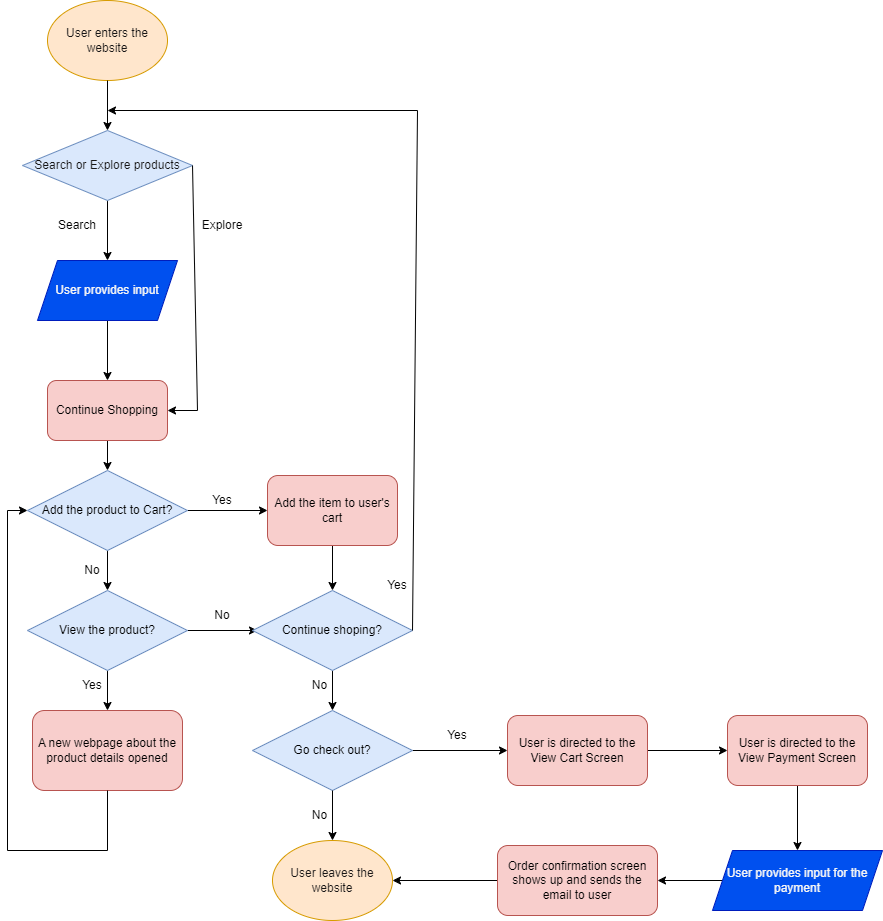

The diagram above was exported from draw.io. Its source (the exported page's mxGraphModel, read from the mxfile embedded in the PNG):
<mxGraphModel dx="917" dy="774" grid="1" gridSize="10" guides="1" tooltips="1" connect="1" arrows="1" fold="1" page="1" pageScale="1" pageWidth="850" pageHeight="1100" math="0" shadow="0">
  <root>
    <mxCell id="0" />
    <mxCell id="1" parent="0" />
    <mxCell id="2" value="User enters the website" style="ellipse;whiteSpace=wrap;html=1;fillColor=#ffe6cc;strokeColor=#d79b00;fontColor=#181616;" parent="1" vertex="1">
      <mxGeometry x="60" y="50" width="120" height="80" as="geometry" />
    </mxCell>
    <mxCell id="5" value="" style="edgeStyle=none;html=1;exitX=0.5;exitY=1;exitDx=0;exitDy=0;fontColor=#171616;" parent="1" source="3" edge="1">
      <mxGeometry relative="1" as="geometry">
        <mxPoint x="120" y="310" as="targetPoint" />
      </mxGeometry>
    </mxCell>
    <mxCell id="3" value="Search or Explore products" style="rhombus;whiteSpace=wrap;html=1;fillColor=#dae8fc;strokeColor=#6c8ebf;fontColor=#171616;" parent="1" vertex="1">
      <mxGeometry x="35" y="180" width="170" height="70" as="geometry" />
    </mxCell>
    <mxCell id="4" value="" style="endArrow=classic;html=1;fontColor=#171616;exitX=0.5;exitY=1;exitDx=0;exitDy=0;" parent="1" source="2" target="3" edge="1">
      <mxGeometry width="50" height="50" relative="1" as="geometry">
        <mxPoint x="180" y="90" as="sourcePoint" />
        <mxPoint x="230" y="40" as="targetPoint" />
      </mxGeometry>
    </mxCell>
    <mxCell id="11" style="edgeStyle=none;html=1;exitX=0.5;exitY=1;exitDx=0;exitDy=0;entryX=0.5;entryY=0;entryDx=0;entryDy=0;fontColor=#eee7e7;" parent="1" target="10" edge="1">
      <mxGeometry relative="1" as="geometry">
        <mxPoint x="120" y="370" as="sourcePoint" />
      </mxGeometry>
    </mxCell>
    <mxCell id="20" style="edgeStyle=none;html=1;exitX=0.5;exitY=1;exitDx=0;exitDy=0;entryX=0.5;entryY=0;entryDx=0;entryDy=0;fontColor=#eee7e7;" parent="1" source="10" target="19" edge="1">
      <mxGeometry relative="1" as="geometry" />
    </mxCell>
    <mxCell id="10" value="Continue Shopping" style="rounded=1;whiteSpace=wrap;html=1;fillColor=#f8cecc;strokeColor=#b85450;fontColor=#000000;" parent="1" vertex="1">
      <mxGeometry x="60" y="430" width="120" height="60" as="geometry" />
    </mxCell>
    <mxCell id="25" style="edgeStyle=none;html=1;exitX=0.5;exitY=1;exitDx=0;exitDy=0;entryX=0.5;entryY=0;entryDx=0;entryDy=0;" parent="1" source="19" target="24" edge="1">
      <mxGeometry relative="1" as="geometry" />
    </mxCell>
    <mxCell id="69" style="edgeStyle=none;html=1;exitX=1;exitY=0.5;exitDx=0;exitDy=0;fontColor=#000000;" parent="1" source="19" target="23" edge="1">
      <mxGeometry relative="1" as="geometry" />
    </mxCell>
    <mxCell id="19" value="Add the product to Cart?" style="rhombus;whiteSpace=wrap;html=1;fillColor=#dae8fc;strokeColor=#6c8ebf;fontColor=#000000;" parent="1" vertex="1">
      <mxGeometry x="40" y="520" width="160" height="80" as="geometry" />
    </mxCell>
    <mxCell id="70" style="edgeStyle=none;html=1;exitX=0.5;exitY=1;exitDx=0;exitDy=0;entryX=0.5;entryY=0;entryDx=0;entryDy=0;fontColor=#000000;" parent="1" source="23" target="29" edge="1">
      <mxGeometry relative="1" as="geometry" />
    </mxCell>
    <mxCell id="23" value="Add the item to user's cart" style="rounded=1;whiteSpace=wrap;html=1;fillColor=#f8cecc;strokeColor=#b85450;fontColor=#000000;" parent="1" vertex="1">
      <mxGeometry x="280" y="525" width="130" height="70" as="geometry" />
    </mxCell>
    <mxCell id="28" style="edgeStyle=none;html=1;exitX=1;exitY=0.5;exitDx=0;exitDy=0;" parent="1" source="24" edge="1">
      <mxGeometry relative="1" as="geometry">
        <mxPoint x="270" y="680" as="targetPoint" />
      </mxGeometry>
    </mxCell>
    <mxCell id="31" style="edgeStyle=none;html=1;exitX=0.5;exitY=1;exitDx=0;exitDy=0;entryX=0.5;entryY=0;entryDx=0;entryDy=0;" parent="1" source="24" target="30" edge="1">
      <mxGeometry relative="1" as="geometry" />
    </mxCell>
    <mxCell id="24" value="View the product?" style="rhombus;whiteSpace=wrap;html=1;fillColor=#dae8fc;strokeColor=#6c8ebf;fontColor=#000000;" parent="1" vertex="1">
      <mxGeometry x="40" y="640" width="160" height="80" as="geometry" />
    </mxCell>
    <mxCell id="26" value="No" style="text;html=1;strokeColor=none;fillColor=none;align=center;verticalAlign=middle;whiteSpace=wrap;rounded=0;" parent="1" vertex="1">
      <mxGeometry x="70" y="600" width="70" height="40" as="geometry" />
    </mxCell>
    <mxCell id="40" style="edgeStyle=none;html=1;exitX=0.5;exitY=1;exitDx=0;exitDy=0;" parent="1" source="29" edge="1">
      <mxGeometry relative="1" as="geometry">
        <mxPoint x="345" y="760" as="targetPoint" />
      </mxGeometry>
    </mxCell>
    <mxCell id="29" value="Continue shoping?" style="rhombus;whiteSpace=wrap;html=1;fillColor=#dae8fc;strokeColor=#6c8ebf;labelBackgroundColor=none;fontColor=#000000;" parent="1" vertex="1">
      <mxGeometry x="265" y="640" width="160" height="80" as="geometry" />
    </mxCell>
    <mxCell id="30" value="A new webpage about the product details opened" style="rounded=1;whiteSpace=wrap;html=1;fillColor=#f8cecc;strokeColor=#b85450;fontColor=#000000;" parent="1" vertex="1">
      <mxGeometry x="45" y="760" width="150" height="80" as="geometry" />
    </mxCell>
    <mxCell id="32" value="Yes" style="text;html=1;strokeColor=none;fillColor=none;align=center;verticalAlign=middle;whiteSpace=wrap;rounded=0;" parent="1" vertex="1">
      <mxGeometry x="75" y="720" width="60" height="30" as="geometry" />
    </mxCell>
    <mxCell id="33" value="No" style="text;html=1;strokeColor=none;fillColor=none;align=center;verticalAlign=middle;whiteSpace=wrap;rounded=0;" parent="1" vertex="1">
      <mxGeometry x="205" y="650" width="60" height="30" as="geometry" />
    </mxCell>
    <mxCell id="35" value="" style="endArrow=none;html=1;exitX=1;exitY=0.5;exitDx=0;exitDy=0;" parent="1" source="29" edge="1">
      <mxGeometry width="50" height="50" relative="1" as="geometry">
        <mxPoint x="400" y="510" as="sourcePoint" />
        <mxPoint x="430" y="160" as="targetPoint" />
      </mxGeometry>
    </mxCell>
    <mxCell id="36" value="" style="endArrow=classic;html=1;" parent="1" edge="1">
      <mxGeometry width="50" height="50" relative="1" as="geometry">
        <mxPoint x="430" y="160" as="sourcePoint" />
        <mxPoint x="120" y="160" as="targetPoint" />
      </mxGeometry>
    </mxCell>
    <mxCell id="37" value="Yes" style="text;html=1;strokeColor=none;fillColor=none;align=center;verticalAlign=middle;whiteSpace=wrap;rounded=0;" parent="1" vertex="1">
      <mxGeometry x="380" y="620" width="60" height="30" as="geometry" />
    </mxCell>
    <mxCell id="38" value="" style="endArrow=none;html=1;entryX=1;entryY=0.5;entryDx=0;entryDy=0;" parent="1" target="3" edge="1">
      <mxGeometry width="50" height="50" relative="1" as="geometry">
        <mxPoint x="210" y="460" as="sourcePoint" />
        <mxPoint x="210" y="220" as="targetPoint" />
      </mxGeometry>
    </mxCell>
    <mxCell id="39" value="" style="endArrow=classic;html=1;entryX=1;entryY=0.5;entryDx=0;entryDy=0;" parent="1" target="10" edge="1">
      <mxGeometry width="50" height="50" relative="1" as="geometry">
        <mxPoint x="210" y="460" as="sourcePoint" />
        <mxPoint x="450" y="460" as="targetPoint" />
      </mxGeometry>
    </mxCell>
    <mxCell id="41" value="User leaves the website" style="ellipse;whiteSpace=wrap;html=1;fillColor=#ffe6cc;strokeColor=#d79b00;fontColor=#181616;" parent="1" vertex="1">
      <mxGeometry x="285" y="890" width="120" height="80" as="geometry" />
    </mxCell>
    <mxCell id="42" value="No" style="text;html=1;strokeColor=none;fillColor=none;align=center;verticalAlign=middle;whiteSpace=wrap;rounded=0;" parent="1" vertex="1">
      <mxGeometry x="305" y="720" width="55" height="30" as="geometry" />
    </mxCell>
    <mxCell id="46" style="edgeStyle=none;html=1;exitX=1;exitY=0.5;exitDx=0;exitDy=0;" parent="1" source="43" edge="1">
      <mxGeometry relative="1" as="geometry">
        <mxPoint x="520" y="800" as="targetPoint" />
      </mxGeometry>
    </mxCell>
    <mxCell id="43" value="Go check out?" style="rhombus;whiteSpace=wrap;html=1;fillColor=#dae8fc;strokeColor=#6c8ebf;labelBackgroundColor=none;fontColor=#000000;" parent="1" vertex="1">
      <mxGeometry x="265" y="760" width="160" height="80" as="geometry" />
    </mxCell>
    <mxCell id="44" value="No" style="text;html=1;strokeColor=none;fillColor=none;align=center;verticalAlign=middle;whiteSpace=wrap;rounded=0;" parent="1" vertex="1">
      <mxGeometry x="305" y="850" width="55" height="30" as="geometry" />
    </mxCell>
    <mxCell id="45" style="edgeStyle=none;html=1;entryX=0.5;entryY=0;entryDx=0;entryDy=0;exitX=0.5;exitY=1;exitDx=0;exitDy=0;" parent="1" source="43" target="41" edge="1">
      <mxGeometry relative="1" as="geometry">
        <mxPoint x="355" y="770" as="targetPoint" />
        <mxPoint x="390" y="730" as="sourcePoint" />
      </mxGeometry>
    </mxCell>
    <mxCell id="47" value="Yes" style="text;html=1;strokeColor=none;fillColor=none;align=center;verticalAlign=middle;whiteSpace=wrap;rounded=0;" parent="1" vertex="1">
      <mxGeometry x="440" y="770" width="60" height="30" as="geometry" />
    </mxCell>
    <mxCell id="55" style="edgeStyle=none;html=1;exitX=1;exitY=0.5;exitDx=0;exitDy=0;entryX=0;entryY=0.5;entryDx=0;entryDy=0;" parent="1" source="48" target="54" edge="1">
      <mxGeometry relative="1" as="geometry" />
    </mxCell>
    <mxCell id="48" value="User is directed to the View Cart Screen" style="rounded=1;whiteSpace=wrap;html=1;fillColor=#f8cecc;strokeColor=#b85450;fontColor=#000000;" parent="1" vertex="1">
      <mxGeometry x="520" y="765" width="140" height="70" as="geometry" />
    </mxCell>
    <mxCell id="50" value="" style="endArrow=none;html=1;entryX=0.5;entryY=1;entryDx=0;entryDy=0;" parent="1" target="30" edge="1">
      <mxGeometry width="50" height="50" relative="1" as="geometry">
        <mxPoint x="120" y="900" as="sourcePoint" />
        <mxPoint x="450" y="730" as="targetPoint" />
      </mxGeometry>
    </mxCell>
    <mxCell id="51" value="" style="endArrow=none;html=1;" parent="1" edge="1">
      <mxGeometry width="50" height="50" relative="1" as="geometry">
        <mxPoint x="20" y="900" as="sourcePoint" />
        <mxPoint x="120" y="900" as="targetPoint" />
      </mxGeometry>
    </mxCell>
    <mxCell id="52" value="" style="endArrow=none;html=1;" parent="1" edge="1">
      <mxGeometry width="50" height="50" relative="1" as="geometry">
        <mxPoint x="20" y="900" as="sourcePoint" />
        <mxPoint x="20" y="560" as="targetPoint" />
      </mxGeometry>
    </mxCell>
    <mxCell id="53" value="" style="endArrow=classic;html=1;entryX=0;entryY=0.5;entryDx=0;entryDy=0;" parent="1" target="19" edge="1">
      <mxGeometry width="50" height="50" relative="1" as="geometry">
        <mxPoint x="20" y="560" as="sourcePoint" />
        <mxPoint x="450" y="730" as="targetPoint" />
      </mxGeometry>
    </mxCell>
    <mxCell id="62" style="edgeStyle=none;html=1;exitX=0.5;exitY=1;exitDx=0;exitDy=0;entryX=0.5;entryY=0;entryDx=0;entryDy=0;" parent="1" source="54" target="60" edge="1">
      <mxGeometry relative="1" as="geometry" />
    </mxCell>
    <mxCell id="54" value="User is directed to the View Payment Screen" style="rounded=1;whiteSpace=wrap;html=1;fillColor=#f8cecc;strokeColor=#b85450;fontColor=#000000;" parent="1" vertex="1">
      <mxGeometry x="740" y="765" width="140" height="70" as="geometry" />
    </mxCell>
    <mxCell id="59" value="&lt;span style=&quot;color: rgb(245, 245, 245);&quot;&gt;User provides input&lt;/span&gt;" style="shape=parallelogram;perimeter=parallelogramPerimeter;whiteSpace=wrap;html=1;fixedSize=1;fillColor=#0050ef;strokeColor=#001DBC;fontColor=#ffffff;" parent="1" vertex="1">
      <mxGeometry x="50" y="310" width="140" height="60" as="geometry" />
    </mxCell>
    <mxCell id="64" style="edgeStyle=none;html=1;exitX=0;exitY=0.5;exitDx=0;exitDy=0;entryX=1;entryY=0.5;entryDx=0;entryDy=0;" parent="1" source="60" target="63" edge="1">
      <mxGeometry relative="1" as="geometry" />
    </mxCell>
    <mxCell id="60" value="&lt;span style=&quot;color: rgb(245, 245, 245);&quot;&gt;User provides input for the payment&lt;/span&gt;" style="shape=parallelogram;perimeter=parallelogramPerimeter;whiteSpace=wrap;html=1;fixedSize=1;fillColor=#0050ef;fontColor=#ffffff;strokeColor=#001DBC;" parent="1" vertex="1">
      <mxGeometry x="725" y="900" width="170" height="60" as="geometry" />
    </mxCell>
    <mxCell id="65" style="edgeStyle=none;html=1;exitX=0;exitY=0.5;exitDx=0;exitDy=0;entryX=1;entryY=0.5;entryDx=0;entryDy=0;" parent="1" source="63" target="41" edge="1">
      <mxGeometry relative="1" as="geometry" />
    </mxCell>
    <mxCell id="63" value="Order confirmation screen shows up and sends the email to user" style="rounded=1;whiteSpace=wrap;html=1;fillColor=#f8cecc;strokeColor=#b85450;fontColor=#000000;" parent="1" vertex="1">
      <mxGeometry x="510" y="895" width="160" height="70" as="geometry" />
    </mxCell>
    <mxCell id="71" value="Yes" style="text;html=1;strokeColor=none;fillColor=none;align=center;verticalAlign=middle;whiteSpace=wrap;rounded=0;" vertex="1" parent="1">
      <mxGeometry x="205" y="535" width="60" height="30" as="geometry" />
    </mxCell>
    <mxCell id="72" value="Explore" style="text;html=1;strokeColor=none;fillColor=none;align=center;verticalAlign=middle;whiteSpace=wrap;rounded=0;" vertex="1" parent="1">
      <mxGeometry x="205" y="260" width="60" height="30" as="geometry" />
    </mxCell>
    <mxCell id="74" value="Search" style="text;html=1;strokeColor=none;fillColor=none;align=center;verticalAlign=middle;whiteSpace=wrap;rounded=0;" vertex="1" parent="1">
      <mxGeometry x="60" y="260" width="60" height="30" as="geometry" />
    </mxCell>
  </root>
</mxGraphModel>